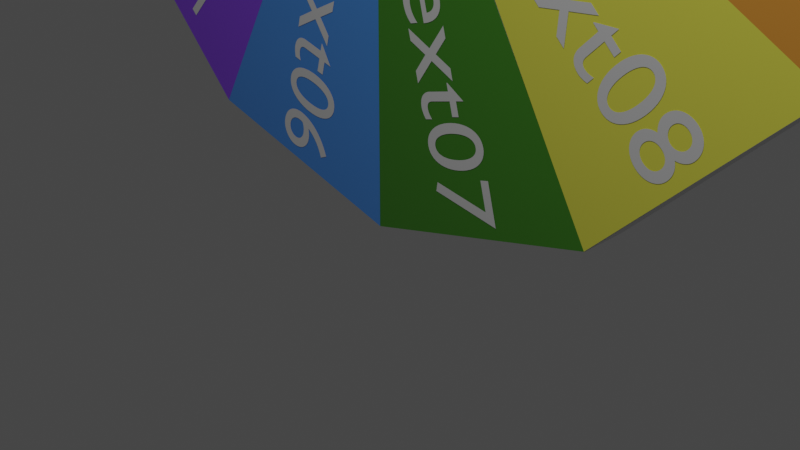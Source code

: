 # Source: wheel.blend  (saved by Blender 2.82.7; exported with 4.5.12 LTS)
import bpy
from mathutils import Matrix  # noqa: F401  (used for matrix-valued properties, if any)

bpy.ops.wm.read_factory_settings(use_empty=True)
scene = bpy.context.scene
scene.name = 'Scene'

# ---- collections
col_collection = bpy.data.collections.new('Collection'); scene.collection.children.link(col_collection)
col_wheel = bpy.data.collections.new('Wheel'); scene.collection.children.link(col_wheel)

# ---- materials (node trees are filled in below, after node groups)
mat_materialpointer = bpy.data.materials.new('MaterialPointer')
mat_materialpointer.use_transparent_shadow = False
mat_material01 = bpy.data.materials.new('Material01')
mat_material01.use_transparent_shadow = False
mat_material02 = bpy.data.materials.new('Material02')
mat_material02.use_transparent_shadow = False
mat_material03 = bpy.data.materials.new('Material03')
mat_material03.use_transparent_shadow = False
mat_material04 = bpy.data.materials.new('Material04')
mat_material04.use_transparent_shadow = False
mat_material05 = bpy.data.materials.new('Material05')
mat_material05.use_transparent_shadow = False
mat_material06 = bpy.data.materials.new('Material06')
mat_material06.use_transparent_shadow = False
mat_material07 = bpy.data.materials.new('Material07')
mat_material07.use_transparent_shadow = False
mat_material08 = bpy.data.materials.new('Material08')
mat_material08.use_transparent_shadow = False
mat_material09 = bpy.data.materials.new('Material09')
mat_material09.use_transparent_shadow = False
mat_material10 = bpy.data.materials.new('Material10')
mat_material10.use_transparent_shadow = False
mat_material11 = bpy.data.materials.new('Material11')
mat_material11.use_transparent_shadow = False
mat_material12 = bpy.data.materials.new('Material12')
mat_material12.use_transparent_shadow = False
mat_materialwheel = bpy.data.materials.new('MaterialWheel')
mat_materialwheel.use_transparent_shadow = False

# ---- material node trees
mat_materialpointer.use_nodes = True; mat_materialpointer.node_tree.nodes.clear()
_N = mat_materialpointer.node_tree.nodes; _L = mat_materialpointer.node_tree.links
n0 = _N.new('ShaderNodeOutputMaterial'); n0.name = 'Material Output'; n0.location = (300, 300)
n1 = _N.new('ShaderNodeBsdfPrincipled'); n1.name = 'Principled BSDF'; n1.location = (10, 300)
n1.distribution = 'GGX'
n1.subsurface_method = 'BURLEY'
n1.inputs[0].default_value = (0.3185, 0.3185, 0.3185, 1.0)
n1.inputs[3].default_value = 1.45
n1.inputs[27].default_value = (0.0, 0.0, 0.0, 1.0)
n1.inputs[28].default_value = 1.0
_L.new(n1.outputs[0], n0.inputs[0])
n0.is_active_output = True
mat_material01.use_nodes = True; mat_material01.node_tree.nodes.clear()
_N = mat_material01.node_tree.nodes; _L = mat_material01.node_tree.links
n0 = _N.new('ShaderNodeOutputMaterial'); n0.name = 'Material Output'; n0.location = (300, 300)
n1 = _N.new('ShaderNodeBsdfPrincipled'); n1.name = 'Principled BSDF'; n1.location = (10, 300)
n1.distribution = 'GGX'
n1.subsurface_method = 'BURLEY'
n1.inputs[0].default_value = (0.07421, 0.3005, 0.02416, 1.0)
n1.inputs[3].default_value = 1.45
n1.inputs[27].default_value = (0.0, 0.0, 0.0, 1.0)
n1.inputs[28].default_value = 1.0
_L.new(n1.outputs[0], n0.inputs[0])
n0.is_active_output = True
mat_material02.use_nodes = True; mat_material02.node_tree.nodes.clear()
_N = mat_material02.node_tree.nodes; _L = mat_material02.node_tree.links
n0 = _N.new('ShaderNodeOutputMaterial'); n0.name = 'Material Output'; n0.location = (300, 300)
n1 = _N.new('ShaderNodeBsdfPrincipled'); n1.name = 'Principled BSDF'; n1.location = (10, 300)
n1.distribution = 'GGX'
n1.subsurface_method = 'BURLEY'
n1.inputs[0].default_value = (1.0, 0.9734, 0.107, 1.0)
n1.inputs[3].default_value = 1.45
n1.inputs[27].default_value = (0.0, 0.0, 0.0, 1.0)
n1.inputs[28].default_value = 1.0
_L.new(n1.outputs[0], n0.inputs[0])
n0.is_active_output = True
mat_material03.use_nodes = True; mat_material03.node_tree.nodes.clear()
_N = mat_material03.node_tree.nodes; _L = mat_material03.node_tree.links
n0 = _N.new('ShaderNodeOutputMaterial'); n0.name = 'Material Output'; n0.location = (300, 300)
n1 = _N.new('ShaderNodeBsdfPrincipled'); n1.name = 'Principled BSDF'; n1.location = (10, 300)
n1.distribution = 'GGX'
n1.subsurface_method = 'BURLEY'
n1.inputs[0].default_value = (0.8879, 0.3613, 0.05127, 1.0)
n1.inputs[3].default_value = 1.45
n1.inputs[27].default_value = (0.0, 0.0, 0.0, 1.0)
n1.inputs[28].default_value = 1.0
_L.new(n1.outputs[0], n0.inputs[0])
n0.is_active_output = True
mat_material04.use_nodes = True; mat_material04.node_tree.nodes.clear()
_N = mat_material04.node_tree.nodes; _L = mat_material04.node_tree.links
n0 = _N.new('ShaderNodeOutputMaterial'); n0.name = 'Material Output'; n0.location = (300, 300)
n1 = _N.new('ShaderNodeBsdfPrincipled'); n1.name = 'Principled BSDF'; n1.location = (10, 300)
n1.distribution = 'GGX'
n1.subsurface_method = 'BURLEY'
n1.inputs[0].default_value = (0.8228, 0.07619, 0.02217, 1.0)
n1.inputs[3].default_value = 1.45
n1.inputs[27].default_value = (0.0, 0.0, 0.0, 1.0)
n1.inputs[28].default_value = 1.0
_L.new(n1.outputs[0], n0.inputs[0])
n0.is_active_output = True
mat_material05.use_nodes = True; mat_material05.node_tree.nodes.clear()
_N = mat_material05.node_tree.nodes; _L = mat_material05.node_tree.links
n0 = _N.new('ShaderNodeOutputMaterial'); n0.name = 'Material Output'; n0.location = (300, 300)
n1 = _N.new('ShaderNodeBsdfPrincipled'); n1.name = 'Principled BSDF'; n1.location = (10, 300)
n1.distribution = 'GGX'
n1.subsurface_method = 'BURLEY'
n1.inputs[0].default_value = (0.305, 0.08866, 0.9473, 1.0)
n1.inputs[3].default_value = 1.45
n1.inputs[27].default_value = (0.0, 0.0, 0.0, 1.0)
n1.inputs[28].default_value = 1.0
_L.new(n1.outputs[0], n0.inputs[0])
n0.is_active_output = True
mat_material06.use_nodes = True; mat_material06.node_tree.nodes.clear()
_N = mat_material06.node_tree.nodes; _L = mat_material06.node_tree.links
n0 = _N.new('ShaderNodeOutputMaterial'); n0.name = 'Material Output'; n0.location = (300, 300)
n1 = _N.new('ShaderNodeBsdfPrincipled'); n1.name = 'Principled BSDF'; n1.location = (10, 300)
n1.distribution = 'GGX'
n1.subsurface_method = 'BURLEY'
n1.inputs[0].default_value = (0.09306, 0.3515, 0.956, 1.0)
n1.inputs[3].default_value = 1.45
n1.inputs[27].default_value = (0.0, 0.0, 0.0, 1.0)
n1.inputs[28].default_value = 1.0
_L.new(n1.outputs[0], n0.inputs[0])
n0.is_active_output = True
mat_material07.use_nodes = True; mat_material07.node_tree.nodes.clear()
_N = mat_material07.node_tree.nodes; _L = mat_material07.node_tree.links
n0 = _N.new('ShaderNodeOutputMaterial'); n0.name = 'Material Output'; n0.location = (300, 300)
n1 = _N.new('ShaderNodeBsdfPrincipled'); n1.name = 'Principled BSDF'; n1.location = (10, 300)
n1.distribution = 'GGX'
n1.subsurface_method = 'BURLEY'
n1.inputs[0].default_value = (0.07421, 0.3005, 0.02416, 1.0)
n1.inputs[3].default_value = 1.45
n1.inputs[27].default_value = (0.0, 0.0, 0.0, 1.0)
n1.inputs[28].default_value = 1.0
_L.new(n1.outputs[0], n0.inputs[0])
n0.is_active_output = True
mat_material08.use_nodes = True; mat_material08.node_tree.nodes.clear()
_N = mat_material08.node_tree.nodes; _L = mat_material08.node_tree.links
n0 = _N.new('ShaderNodeOutputMaterial'); n0.name = 'Material Output'; n0.location = (300, 300)
n1 = _N.new('ShaderNodeBsdfPrincipled'); n1.name = 'Principled BSDF'; n1.location = (10, 300)
n1.distribution = 'GGX'
n1.subsurface_method = 'BURLEY'
n1.inputs[0].default_value = (1.0, 0.9734, 0.107, 1.0)
n1.inputs[3].default_value = 1.45
n1.inputs[27].default_value = (0.0, 0.0, 0.0, 1.0)
n1.inputs[28].default_value = 1.0
_L.new(n1.outputs[0], n0.inputs[0])
n0.is_active_output = True
mat_material09.use_nodes = True; mat_material09.node_tree.nodes.clear()
_N = mat_material09.node_tree.nodes; _L = mat_material09.node_tree.links
n0 = _N.new('ShaderNodeOutputMaterial'); n0.name = 'Material Output'; n0.location = (300, 300)
n1 = _N.new('ShaderNodeBsdfPrincipled'); n1.name = 'Principled BSDF'; n1.location = (10, 300)
n1.distribution = 'GGX'
n1.subsurface_method = 'BURLEY'
n1.inputs[0].default_value = (0.8879, 0.3613, 0.05127, 1.0)
n1.inputs[3].default_value = 1.45
n1.inputs[27].default_value = (0.0, 0.0, 0.0, 1.0)
n1.inputs[28].default_value = 1.0
_L.new(n1.outputs[0], n0.inputs[0])
n0.is_active_output = True
mat_material10.use_nodes = True; mat_material10.node_tree.nodes.clear()
_N = mat_material10.node_tree.nodes; _L = mat_material10.node_tree.links
n0 = _N.new('ShaderNodeOutputMaterial'); n0.name = 'Material Output'; n0.location = (300, 300)
n1 = _N.new('ShaderNodeBsdfPrincipled'); n1.name = 'Principled BSDF'; n1.location = (10, 300)
n1.distribution = 'GGX'
n1.subsurface_method = 'BURLEY'
n1.inputs[0].default_value = (0.8228, 0.07619, 0.02217, 1.0)
n1.inputs[3].default_value = 1.45
n1.inputs[27].default_value = (0.0, 0.0, 0.0, 1.0)
n1.inputs[28].default_value = 1.0
_L.new(n1.outputs[0], n0.inputs[0])
n0.is_active_output = True
mat_material11.use_nodes = True; mat_material11.node_tree.nodes.clear()
_N = mat_material11.node_tree.nodes; _L = mat_material11.node_tree.links
n0 = _N.new('ShaderNodeOutputMaterial'); n0.name = 'Material Output'; n0.location = (300, 300)
n1 = _N.new('ShaderNodeBsdfPrincipled'); n1.name = 'Principled BSDF'; n1.location = (10, 300)
n1.distribution = 'GGX'
n1.subsurface_method = 'BURLEY'
n1.inputs[0].default_value = (0.305, 0.08866, 0.9473, 1.0)
n1.inputs[3].default_value = 1.45
n1.inputs[27].default_value = (0.0, 0.0, 0.0, 1.0)
n1.inputs[28].default_value = 1.0
_L.new(n1.outputs[0], n0.inputs[0])
n0.is_active_output = True
mat_material12.use_nodes = True; mat_material12.node_tree.nodes.clear()
_N = mat_material12.node_tree.nodes; _L = mat_material12.node_tree.links
n0 = _N.new('ShaderNodeOutputMaterial'); n0.name = 'Material Output'; n0.location = (300, 300)
n1 = _N.new('ShaderNodeBsdfPrincipled'); n1.name = 'Principled BSDF'; n1.location = (10, 300)
n1.distribution = 'GGX'
n1.subsurface_method = 'BURLEY'
n1.inputs[0].default_value = (0.09306, 0.3515, 0.956, 1.0)
n1.inputs[3].default_value = 1.45
n1.inputs[27].default_value = (0.0, 0.0, 0.0, 1.0)
n1.inputs[28].default_value = 1.0
_L.new(n1.outputs[0], n0.inputs[0])
n0.is_active_output = True
mat_materialwheel.use_nodes = True; mat_materialwheel.node_tree.nodes.clear()
_N = mat_materialwheel.node_tree.nodes; _L = mat_materialwheel.node_tree.links
n0 = _N.new('ShaderNodeOutputMaterial'); n0.name = 'Material Output'; n0.location = (300, 300)
n1 = _N.new('ShaderNodeBsdfPrincipled'); n1.name = 'Principled BSDF'; n1.location = (10, 300)
n1.distribution = 'GGX'
n1.subsurface_method = 'BURLEY'
n1.inputs[3].default_value = 1.45
n1.inputs[27].default_value = (0.0, 0.0, 0.0, 1.0)
n1.inputs[28].default_value = 1.0
_L.new(n1.outputs[0], n0.inputs[0])
n0.is_active_output = True

# ---- world
world_world = bpy.data.worlds.new('World'); scene.world = world_world
world_world.use_nodes = True; world_world.node_tree.nodes.clear()
_N = world_world.node_tree.nodes; _L = world_world.node_tree.links
n0 = _N.new('ShaderNodeOutputWorld'); n0.name = 'World Output'; n0.location = (300, 300)
n1 = _N.new('ShaderNodeBackground'); n1.name = 'Background'; n1.location = (10, 300)
n1.inputs[0].default_value = (0.05088, 0.05088, 0.05088, 1.0)
_L.new(n1.outputs[0], n0.inputs[0])
n0.is_active_output = True
world_world.color = (0.05088, 0.05088, 0.05088)
world_world.use_sun_shadow = False
world_world.sun_shadow_jitter_overblur = 0.0

# ---- cameras
cam_camera = bpy.data.cameras.new('Camera')
cam_camera.clip_end = 100.0
cam_camera.ortho_scale = 7.314

# ---- lights
light_light = bpy.data.lights.new('Light', 'POINT')
light_light.transmission_factor = 0.0
light_light.energy = 1000.0
light_light.shadow_soft_size = 0.1
light_light.shadow_maximum_resolution = 0.006
light_light.use_absolute_resolution = True

# ---- meshes
me_plane_012 = bpy.data.meshes.new('Plane.012')
me_plane_012.from_pydata([(-0.8333, -3.11, 1.093e-07), (-0.8333, -3.11, 1.093e-07), (-0.8333, 1.89, -6.954e-08), (1.667, 1.221, -3.974e-08)], [], [(0, 1, 3, 2)])
_uv = me_plane_012.uv_layers.new(name='UVMap')
_uv.uv.foreach_set('vector', [0.0, 0.0, 1.0, 0.0, 1.0, 1.0, 0.0, 1.0])
me_plane_012.materials.append(mat_materialpointer)
me_plane_012.use_remesh_fix_poles = True
me_plane_012.use_remesh_preserve_attributes = False
me_plane_012.use_mirror_vertex_groups = False
me_plane_012.update()
me_plane_002 = bpy.data.meshes.new('Plane.002')
me_plane_002.from_pydata([(-0.8333, -3.11, 1.093e-07), (-0.8333, -3.11, 1.093e-07), (-0.8333, 1.89, -6.954e-08), (1.667, 1.221, -3.974e-08)], [], [(0, 1, 3, 2)])
_uv = me_plane_002.uv_layers.new(name='UVMap')
_uv.uv.foreach_set('vector', [0.0, 0.0, 1.0, 0.0, 1.0, 1.0, 0.0, 1.0])
me_plane_002.materials.append(mat_material01)
me_plane_002.use_remesh_fix_poles = True
me_plane_002.use_remesh_preserve_attributes = False
me_plane_002.use_mirror_vertex_groups = False
me_plane_002.update()
me_plane_010 = bpy.data.meshes.new('Plane.010')
me_plane_010.from_pydata([(-0.8333, -3.11, 1.093e-07), (-0.8333, -3.11, 1.093e-07), (-0.8333, 1.89, -6.954e-08), (1.667, 1.221, -3.974e-08)], [], [(0, 1, 3, 2)])
_uv = me_plane_010.uv_layers.new(name='UVMap')
_uv.uv.foreach_set('vector', [0.0, 0.0, 1.0, 0.0, 1.0, 1.0, 0.0, 1.0])
me_plane_010.materials.append(mat_material02)
me_plane_010.use_remesh_fix_poles = True
me_plane_010.use_remesh_preserve_attributes = False
me_plane_010.use_mirror_vertex_groups = False
me_plane_010.update()
me_plane_005 = bpy.data.meshes.new('Plane.005')
me_plane_005.from_pydata([(-0.8333, -3.11, 1.093e-07), (-0.8333, -3.11, 1.093e-07), (-0.8333, 1.89, -6.954e-08), (1.667, 1.221, -3.974e-08)], [], [(0, 1, 3, 2)])
_uv = me_plane_005.uv_layers.new(name='UVMap')
_uv.uv.foreach_set('vector', [0.0, 0.0, 1.0, 0.0, 1.0, 1.0, 0.0, 1.0])
me_plane_005.materials.append(mat_material03)
me_plane_005.use_remesh_fix_poles = True
me_plane_005.use_remesh_preserve_attributes = False
me_plane_005.use_mirror_vertex_groups = False
me_plane_005.update()
me_plane_008 = bpy.data.meshes.new('Plane.008')
me_plane_008.from_pydata([(-0.8333, -3.11, 1.093e-07), (-0.8333, -3.11, 1.093e-07), (-0.8333, 1.89, -6.954e-08), (1.667, 1.221, -3.974e-08)], [], [(0, 1, 3, 2)])
_uv = me_plane_008.uv_layers.new(name='UVMap')
_uv.uv.foreach_set('vector', [0.0, 0.0, 1.0, 0.0, 1.0, 1.0, 0.0, 1.0])
me_plane_008.materials.append(mat_material04)
me_plane_008.use_remesh_fix_poles = True
me_plane_008.use_remesh_preserve_attributes = False
me_plane_008.use_mirror_vertex_groups = False
me_plane_008.update()
me_plane_004 = bpy.data.meshes.new('Plane.004')
me_plane_004.from_pydata([(-0.8333, -3.11, 1.093e-07), (-0.8333, -3.11, 1.093e-07), (-0.8333, 1.89, -6.954e-08), (1.667, 1.221, -3.974e-08)], [], [(0, 1, 3, 2)])
_uv = me_plane_004.uv_layers.new(name='UVMap')
_uv.uv.foreach_set('vector', [0.0, 0.0, 1.0, 0.0, 1.0, 1.0, 0.0, 1.0])
me_plane_004.materials.append(mat_material05)
me_plane_004.use_remesh_fix_poles = True
me_plane_004.use_remesh_preserve_attributes = False
me_plane_004.use_mirror_vertex_groups = False
me_plane_004.update()
me_plane_001 = bpy.data.meshes.new('Plane.001')
me_plane_001.from_pydata([(-0.8333, -3.11, 1.09e-07), (-0.8333, -3.11, 1.09e-07), (-0.8333, 1.89, -6.985e-08), (1.667, 1.221, -4.005e-08)], [], [(0, 1, 3, 2)])
_uv = me_plane_001.uv_layers.new(name='UVMap')
_uv.uv.foreach_set('vector', [0.0, 0.0, 1.0, 0.0, 1.0, 1.0, 0.0, 1.0])
me_plane_001.materials.append(mat_material06)
me_plane_001.use_remesh_fix_poles = True
me_plane_001.use_remesh_preserve_attributes = False
me_plane_001.use_mirror_vertex_groups = False
me_plane_001.update()
me_plane_011 = bpy.data.meshes.new('Plane.011')
me_plane_011.from_pydata([(-0.8333, -3.11, 1.093e-07), (-0.8333, -3.11, 1.093e-07), (-0.8333, 1.89, -6.954e-08), (1.667, 1.221, -3.974e-08)], [], [(0, 1, 3, 2)])
_uv = me_plane_011.uv_layers.new(name='UVMap')
_uv.uv.foreach_set('vector', [0.0, 0.0, 1.0, 0.0, 1.0, 1.0, 0.0, 1.0])
me_plane_011.materials.append(mat_material07)
me_plane_011.use_remesh_fix_poles = True
me_plane_011.use_remesh_preserve_attributes = False
me_plane_011.use_mirror_vertex_groups = False
me_plane_011.update()
me_plane_003 = bpy.data.meshes.new('Plane.003')
me_plane_003.from_pydata([(-0.8333, -3.11, 1.093e-07), (-0.8333, -3.11, 1.093e-07), (-0.8333, 1.89, -6.954e-08), (1.667, 1.221, -3.974e-08)], [], [(0, 1, 3, 2)])
_uv = me_plane_003.uv_layers.new(name='UVMap')
_uv.uv.foreach_set('vector', [0.0, 0.0, 1.0, 0.0, 1.0, 1.0, 0.0, 1.0])
me_plane_003.materials.append(mat_material08)
me_plane_003.use_remesh_fix_poles = True
me_plane_003.use_remesh_preserve_attributes = False
me_plane_003.use_mirror_vertex_groups = False
me_plane_003.update()
me_plane_009 = bpy.data.meshes.new('Plane.009')
me_plane_009.from_pydata([(-0.8333, -3.11, 1.093e-07), (-0.8333, -3.11, 1.093e-07), (-0.8333, 1.89, -6.954e-08), (1.667, 1.221, -3.974e-08)], [], [(0, 1, 3, 2)])
_uv = me_plane_009.uv_layers.new(name='UVMap')
_uv.uv.foreach_set('vector', [0.0, 0.0, 1.0, 0.0, 1.0, 1.0, 0.0, 1.0])
me_plane_009.materials.append(mat_material09)
me_plane_009.use_remesh_fix_poles = True
me_plane_009.use_remesh_preserve_attributes = False
me_plane_009.use_mirror_vertex_groups = False
me_plane_009.update()
me_plane_006 = bpy.data.meshes.new('Plane.006')
me_plane_006.from_pydata([(-0.8333, -3.11, 1.093e-07), (-0.8333, -3.11, 1.093e-07), (-0.8333, 1.89, -6.954e-08), (1.667, 1.221, -3.974e-08)], [], [(0, 1, 3, 2)])
_uv = me_plane_006.uv_layers.new(name='UVMap')
_uv.uv.foreach_set('vector', [0.0, 0.0, 1.0, 0.0, 1.0, 1.0, 0.0, 1.0])
me_plane_006.materials.append(mat_material10)
me_plane_006.use_remesh_fix_poles = True
me_plane_006.use_remesh_preserve_attributes = False
me_plane_006.use_mirror_vertex_groups = False
me_plane_006.update()
me_plane_007 = bpy.data.meshes.new('Plane.007')
me_plane_007.from_pydata([(-0.8333, -3.11, 1.093e-07), (-0.8333, -3.11, 1.093e-07), (-0.8333, 1.89, -6.954e-08), (1.667, 1.221, -3.974e-08)], [], [(0, 1, 3, 2)])
_uv = me_plane_007.uv_layers.new(name='UVMap')
_uv.uv.foreach_set('vector', [0.0, 0.0, 1.0, 0.0, 1.0, 1.0, 0.0, 1.0])
me_plane_007.materials.append(mat_material11)
me_plane_007.use_remesh_fix_poles = True
me_plane_007.use_remesh_preserve_attributes = False
me_plane_007.use_mirror_vertex_groups = False
me_plane_007.update()
me_plane = bpy.data.meshes.new('Plane')
me_plane.from_pydata([(-0.8333, -3.11, 1.09e-07), (-0.8333, -3.11, 1.09e-07), (-0.8333, 1.89, -6.985e-08), (1.667, 1.221, -4.005e-08)], [], [(0, 1, 3, 2)])
_uv = me_plane.uv_layers.new(name='UVMap')
_uv.uv.foreach_set('vector', [0.0, 0.0, 1.0, 0.0, 1.0, 1.0, 0.0, 1.0])
me_plane.materials.append(mat_material12)
me_plane.use_remesh_fix_poles = True
me_plane.use_remesh_preserve_attributes = False
me_plane.use_mirror_vertex_groups = False
me_plane.update()
me_cylinder_001 = bpy.data.meshes.new('Cylinder.001')
me_cylinder_001.from_pydata([(0.0, 10.0, -0.5), (0.0, 10.0, 0.5), (5.0, 8.66, -0.5), (5.0, 8.66, 0.5), (8.66, 5.0, -0.5), (8.66, 5.0, 0.5), (10.0, -4.371e-07, -0.5), (10.0, -4.371e-07, 0.5), (8.66, -5.0, -0.5), (8.66, -5.0, 0.5), (5.0, -8.66, -0.5), (5.0, -8.66, 0.5), (1.51e-06, -10.0, -0.5), (1.51e-06, -10.0, 0.5), (-5.0, -8.66, -0.5), (-5.0, -8.66, 0.5), (-8.66, -5.0, -0.5), (-8.66, -5.0, 0.5), (-10.0, -4.649e-06, -0.5), (-10.0, -4.649e-06, 0.5), (-8.66, 5.0, -0.5), (-8.66, 5.0, 0.5), (-5.0, 8.66, -0.5), (-5.0, 8.66, 0.5)], [], [(0, 1, 3, 2), (2, 3, 5, 4), (4, 5, 7, 6), (6, 7, 9, 8), (8, 9, 11, 10), (10, 11, 13, 12), (12, 13, 15, 14), (14, 15, 17, 16), (16, 17, 19, 18), (18, 19, 21, 20), (3, 1, 23, 21, 19, 17, 15, 13, 11, 9, 7, 5), (20, 21, 23, 22), (22, 23, 1, 0), (0, 2, 4, 6, 8, 10, 12, 14, 16, 18, 20, 22)])
_uv = me_cylinder_001.uv_layers.new(name='UVMap')
_uv.uv.foreach_set('vector', [1.0, 0.5, 1.0, 1.0, 0.9167, 1.0, 0.9167, 0.5, 0.9167, 0.5, 0.9167, 1.0, 0.8333, 1.0, 0.8333, 0.5, 0.8333, 0.5, 0.8333, 1.0, 0.75, 1.0, 0.75, 0.5, 0.75, 0.5, 0.75, 1.0, 0.6667, 1.0, 0.6667, 0.5, 0.6667, 0.5, 0.6667, 1.0, 0.5833, 1.0, 0.5833, 0.5, 0.5833, 0.5, 0.5833, 1.0, 0.5, 1.0, 0.5, 0.5, 0.5, 0.5, 0.5, 1.0, 0.4167, 1.0, 0.4167, 0.5, 0.4167, 0.5, 0.4167, 1.0, 0.3333, 1.0, 0.3333, 0.5, 0.3333, 0.5, 0.3333, 1.0, 0.25, 1.0, 0.25, 0.5, 0.25, 0.5, 0.25, 1.0, 0.1667, 1.0, 0.1667, 0.5, 0.37, 0.4578, 0.25, 0.49, 0.13, 0.4578, 0.04215, 0.37, 0.01, 0.25, 0.04215, 0.13, 0.13, 0.04215, 0.25, 0.01, 0.37, 0.04215, 0.4578, 0.13, 0.49, 0.25, 0.4578, 0.37, 0.1667, 0.5, 0.1667, 1.0, 0.08333, 1.0, 0.08333, 0.5, 0.08333, 0.5, 0.08333, 1.0, 7.451e-08, 1.0, 7.451e-08, 0.5, 0.75, 0.49, 0.87, 0.4578, 0.9578, 0.37, 0.99, 0.25, 0.9578, 0.13, 0.87, 0.04215, 0.75, 0.01, 0.63, 0.04215, 0.5422, 0.13, 0.51, 0.25, 0.5422, 0.37, 0.63, 0.4578])
me_cylinder_001.materials.append(mat_materialwheel)
me_cylinder_001.use_remesh_fix_poles = True
me_cylinder_001.use_remesh_preserve_attributes = False
me_cylinder_001.use_mirror_vertex_groups = False
me_cylinder_001.update()

# ---- curves / text
txt_text01 = bpy.data.curves.new('Text01', 'FONT')
txt_text01.dimensions = '2D'
txt_text01.body = 'Text01'
txt_text01.use_path_clamp = True
txt_text01.align_x = 'RIGHT'
txt_text02 = bpy.data.curves.new('Text02', 'FONT')
txt_text02.dimensions = '2D'
txt_text02.body = 'Text02'
txt_text02.use_path_clamp = True
txt_text02.align_x = 'RIGHT'
txt_text03 = bpy.data.curves.new('Text03', 'FONT')
txt_text03.dimensions = '2D'
txt_text03.body = 'Text03'
txt_text03.use_path_clamp = True
txt_text03.align_x = 'RIGHT'
txt_text05 = bpy.data.curves.new('Text05', 'FONT')
txt_text05.dimensions = '2D'
txt_text05.body = 'Text05'
txt_text05.use_path_clamp = True
txt_text05.align_x = 'RIGHT'
txt_text04 = bpy.data.curves.new('Text04', 'FONT')
txt_text04.dimensions = '2D'
txt_text04.body = 'Text04'
txt_text04.use_path_clamp = True
txt_text04.align_x = 'RIGHT'
txt_text06 = bpy.data.curves.new('Text06', 'FONT')
txt_text06.dimensions = '2D'
txt_text06.body = 'Text06'
txt_text06.use_path_clamp = True
txt_text06.align_x = 'RIGHT'
txt_text07 = bpy.data.curves.new('Text07', 'FONT')
txt_text07.dimensions = '2D'
txt_text07.body = 'Text07'
txt_text07.use_path_clamp = True
txt_text07.align_x = 'RIGHT'
txt_text08 = bpy.data.curves.new('Text08', 'FONT')
txt_text08.dimensions = '2D'
txt_text08.body = 'Text08'
txt_text08.use_path_clamp = True
txt_text08.align_x = 'RIGHT'
txt_text10 = bpy.data.curves.new('Text10', 'FONT')
txt_text10.dimensions = '2D'
txt_text10.body = 'Text10'
txt_text10.use_path_clamp = True
txt_text10.align_x = 'RIGHT'
txt_text09 = bpy.data.curves.new('Text09', 'FONT')
txt_text09.dimensions = '2D'
txt_text09.body = 'Text09'
txt_text09.use_path_clamp = True
txt_text09.align_x = 'RIGHT'
txt_text12 = bpy.data.curves.new('Text12', 'FONT')
txt_text12.dimensions = '2D'
txt_text12.body = 'Text12'
txt_text12.use_path_clamp = True
txt_text12.align_x = 'RIGHT'
txt_text11 = bpy.data.curves.new('Text11', 'FONT')
txt_text11.dimensions = '2D'
txt_text11.body = 'Text10'
txt_text11.use_path_clamp = True
txt_text11.align_x = 'RIGHT'

# ---- objects
ob_light = bpy.data.objects.new('Light', light_light)
ob_camera = bpy.data.objects.new('Camera', cam_camera)
ob_pointer = bpy.data.objects.new('Pointer', me_plane_012)
ob_plane01 = bpy.data.objects.new('Plane01', me_plane_002)
ob_plane02 = bpy.data.objects.new('Plane02', me_plane_010)
ob_plane03 = bpy.data.objects.new('Plane03', me_plane_005)
ob_plane04 = bpy.data.objects.new('Plane04', me_plane_008)
ob_plane05 = bpy.data.objects.new('Plane05', me_plane_004)
ob_plane06 = bpy.data.objects.new('Plane06', me_plane_001)
ob_plane07 = bpy.data.objects.new('Plane07', me_plane_011)
ob_plane08 = bpy.data.objects.new('Plane08', me_plane_003)
ob_plane09 = bpy.data.objects.new('Plane09', me_plane_009)
ob_plane10 = bpy.data.objects.new('Plane10', me_plane_006)
ob_plane11 = bpy.data.objects.new('Plane11', me_plane_007)
ob_plane12 = bpy.data.objects.new('Plane12', me_plane)
ob_wheel = bpy.data.objects.new('Wheel', me_cylinder_001)
ob_text01 = bpy.data.objects.new('Text01', txt_text01)
ob_text02 = bpy.data.objects.new('Text02', txt_text02)
ob_text03 = bpy.data.objects.new('Text03', txt_text03)
ob_text05 = bpy.data.objects.new('Text05', txt_text05)
ob_text04 = bpy.data.objects.new('Text04', txt_text04)
ob_text06 = bpy.data.objects.new('Text06', txt_text06)
ob_text07 = bpy.data.objects.new('Text07', txt_text07)
ob_text08 = bpy.data.objects.new('Text08', txt_text08)
ob_text10 = bpy.data.objects.new('Text10', txt_text10)
ob_text09 = bpy.data.objects.new('Text09', txt_text09)
ob_text12 = bpy.data.objects.new('Text12', txt_text12)
ob_text11 = bpy.data.objects.new('Text11', txt_text11)

# ---- transforms, parenting, visibility, modifiers, constraints
ob_light.location = (4.076, -5.255, 10.04)
ob_light.rotation_euler = (0.6503, 0.05522, 1.866)
ob_light.lock_rotations_4d = False
ob_light.empty_display_type = 'ARROWS'
ob_light.color = (0.0, 0.0, 0.0, 0.0)
ob_light.lineart.crease_threshold = 0.0
ob_camera.location = (7.359, -6.926, 4.958)
ob_camera.rotation_euler = (1.109, 0.0, 0.8149)
ob_camera.lock_rotations_4d = False
ob_camera.empty_display_type = 'ARROWS'
ob_camera.color = (0.0, 0.0, 0.0, 0.0)
ob_camera.display_type = 'WIRE'
ob_camera.lineart.crease_threshold = 0.0
ob_pointer.location = (6.0, -0.27, 5.0)
ob_pointer.rotation_euler = (1.571, 1.309, 0.0)
ob_pointer.scale = (0.5, 0.5, 0.5)
ob_pointer.lineart.crease_threshold = 0.0
ob_plane01.location = (-0.8334, -0.26, 8.11)
ob_plane01.rotation_euler = (1.571, -0.5236, 0.0)
ob_plane01.lineart.crease_threshold = 0.0
ob_plane02.location = (-2.277, -0.26, 7.276)
ob_plane02.rotation_euler = (1.571, -1.047, 0.0)
ob_plane02.lineart.crease_threshold = 0.0
ob_plane03.location = (-3.113, -0.26, 5.833)
ob_plane03.rotation_euler = (1.571, -1.571, 0.0)
ob_plane03.lineart.crease_threshold = 0.0
ob_plane04.location = (-3.111, -0.26, 4.166)
ob_plane04.rotation_euler = (1.571, 4.189, 0.0)
ob_plane04.lineart.crease_threshold = 0.0
ob_plane05.location = (-2.277, -0.26, 2.73)
ob_plane05.rotation_euler = (1.571, 3.665, 0.0)
ob_plane05.lineart.crease_threshold = 0.0
ob_plane06.location = (-0.8333, -0.26, 1.896)
ob_plane06.rotation_euler = (1.571, 3.142, 0.0)
ob_plane06.lineart.crease_threshold = 0.0
ob_plane07.location = (0.8334, -0.26, 1.896)
ob_plane07.rotation_euler = (1.571, 2.618, 0.0)
ob_plane07.lineart.crease_threshold = 0.0
ob_plane08.location = (2.281, -0.26, 2.73)
ob_plane08.rotation_euler = (1.571, 2.098, 0.0)
ob_plane08.lineart.crease_threshold = 0.0
ob_plane09.location = (3.113, -0.26, 4.166)
ob_plane09.rotation_euler = (1.571, 1.571, 0.0)
ob_plane09.lineart.crease_threshold = 0.0
ob_plane10.location = (3.111, -0.26, 5.833)
ob_plane10.rotation_euler = (1.571, 1.047, 0.0)
ob_plane10.lineart.crease_threshold = 0.0
ob_plane11.location = (2.277, -0.26, 7.276)
ob_plane11.rotation_euler = (1.571, 0.5236, 0.0)
ob_plane11.lineart.crease_threshold = 0.0
ob_plane12.location = (0.8333, -0.26, 8.11)
ob_plane12.rotation_euler = (1.571, 0.0, 0.0)
ob_plane12.lineart.crease_threshold = 0.0
ob_wheel.location = (0.0, 0.0, 5.0)
ob_wheel.rotation_euler = (1.571, 0.0, 0.0)
ob_wheel.scale = (0.5, 0.5, 0.5)
ob_wheel.lineart.crease_threshold = 0.0
ob_text01.location = (-0.885, -0.265, 9.675)
ob_text01.rotation_euler = (1.571, -1.833, 0.0)
ob_text01.lineart.crease_threshold = 0.0
ob_text02.location = (-3.085, -0.265, 8.6)
ob_text02.rotation_euler = (1.571, -2.356, 0.0)
ob_text02.lineart.crease_threshold = 0.0
ob_text03.location = (-4.525, -0.265, 6.56)
ob_text03.rotation_euler = (1.571, -2.88, 0.0)
ob_text03.lineart.crease_threshold = 0.0
ob_text05.location = (-3.565, -0.265, 1.95)
ob_text05.rotation_euler = (1.571, -3.927, 0.0)
ob_text05.lineart.crease_threshold = 0.0
ob_text04.location = (-4.685, -0.265, 4.14)
ob_text04.rotation_euler = (1.571, -3.403, 0.0)
ob_text04.lineart.crease_threshold = 0.0
ob_text06.location = (-1.525, -0.265, 0.51)
ob_text06.rotation_euler = (1.571, -4.451, 0.0)
ob_text06.lineart.crease_threshold = 0.0
ob_text07.location = (0.875, -0.265, 0.35)
ob_text07.rotation_euler = (1.571, -4.974, 0.0)
ob_text07.lineart.crease_threshold = 0.0
ob_text08.location = (3.095, -0.265, 1.39)
ob_text08.rotation_euler = (1.571, -5.498, 0.0)
ob_text08.lineart.crease_threshold = 0.0
ob_text10.location = (4.635, -0.265, 5.85)
ob_text10.rotation_euler = (1.571, -6.545, 0.0)
ob_text10.lineart.crease_threshold = 0.0
ob_text09.location = (4.475, -0.265, 3.45)
ob_text09.rotation_euler = (1.571, -6.021, 0.0)
ob_text09.lineart.crease_threshold = 0.0
ob_text12.location = (1.575, -0.265, 9.47)
ob_text12.rotation_euler = (1.571, -7.592, 0.0)
ob_text12.lineart.crease_threshold = 0.0
ob_text11.location = (3.595, -0.265, 8.13)
ob_text11.rotation_euler = (1.571, -7.069, 0.0)
ob_text11.lineart.crease_threshold = 0.0

# ---- collection membership
col_collection.objects.link(ob_light)
col_collection.objects.link(ob_camera)
col_collection.objects.link(ob_pointer)
col_wheel.objects.link(ob_plane01)
col_wheel.objects.link(ob_plane02)
col_wheel.objects.link(ob_plane03)
col_wheel.objects.link(ob_plane04)
col_wheel.objects.link(ob_plane05)
col_wheel.objects.link(ob_plane06)
col_wheel.objects.link(ob_plane07)
col_wheel.objects.link(ob_plane08)
col_wheel.objects.link(ob_plane09)
col_wheel.objects.link(ob_plane10)
col_wheel.objects.link(ob_plane11)
col_wheel.objects.link(ob_plane12)
col_wheel.objects.link(ob_wheel)
col_wheel.objects.link(ob_text01)
col_wheel.objects.link(ob_text02)
col_wheel.objects.link(ob_text03)
col_wheel.objects.link(ob_text05)
col_wheel.objects.link(ob_text04)
col_wheel.objects.link(ob_text06)
col_wheel.objects.link(ob_text07)
col_wheel.objects.link(ob_text08)
col_wheel.objects.link(ob_text10)
col_wheel.objects.link(ob_text09)
col_wheel.objects.link(ob_text12)
col_wheel.objects.link(ob_text11)

# ---- scene / render settings (as saved in the file)
scene.camera = ob_camera
scene.frame_start = 1; scene.frame_end = 250; scene.frame_set(1)
scene.render.engine = 'BLENDER_EEVEE_NEXT'
scene.cycles.use_denoising = False
scene.cycles.samples = 128
scene.cycles.sampling_pattern = 'TABULATED_SOBOL'
scene.cycles.use_adaptive_sampling = False
scene.cycles.use_light_tree = False
scene.view_settings.view_transform = 'Filmic'
bpy.context.view_layer.update()
